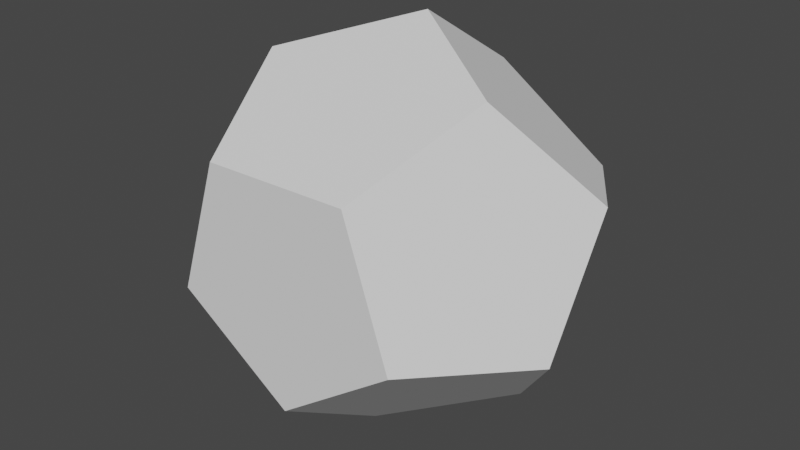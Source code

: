 # Source: Dodecahedron.blend  (saved by Blender 2.92.15; exported with 4.5.12 LTS)
import bpy
from mathutils import Matrix  # noqa: F401  (used for matrix-valued properties, if any)

bpy.ops.wm.read_factory_settings(use_empty=True)
scene = bpy.context.scene
scene.name = 'Scene'

# ---- collections
col_collection = bpy.data.collections.new('Collection'); scene.collection.children.link(col_collection)

# ---- world
world_world = bpy.data.worlds.new('World'); scene.world = world_world
world_world.use_nodes = True; world_world.node_tree.nodes.clear()
_N = world_world.node_tree.nodes; _L = world_world.node_tree.links
n0 = _N.new('ShaderNodeOutputWorld'); n0.name = 'World Output'; n0.location = (300, 300)
n1 = _N.new('ShaderNodeBackground'); n1.name = 'Background'; n1.location = (10, 300)
n1.inputs[0].default_value = (0.05088, 0.05088, 0.05088, 1.0)
_L.new(n1.outputs[0], n0.inputs[0])
n0.is_active_output = True
world_world.color = (0.05088, 0.05088, 0.05088)
world_world.use_sun_shadow = False
world_world.sun_shadow_jitter_overblur = 0.0

# ---- meshes
me_solid = bpy.data.meshes.new('Solid')
me_solid.from_pydata([(0.2637, 0.5779, -0.3541), (0.6989, -0.1334, -0.2085), (-0.002381, 0.5779, 0.4414), (0.4328, -0.1334, 0.587), (-0.4328, 0.1334, -0.587), (0.002381, -0.5779, -0.4414), (-0.6989, 0.1334, 0.2085), (-0.2637, -0.5779, 0.3541), (0.4305, 0.1374, -0.5716), (5.584e-07, -0.1374, -0.7156), (-5.584e-07, 0.1374, 0.7156), (-0.4305, -0.1374, 0.5716), (0.429, 0.5794, 0.1435), (0.698, 0.1398, 0.2334), (-0.698, -0.1398, -0.2334), (-0.429, -0.5794, -0.1435), (-0.2699, 0.5755, -0.3636), (-0.4343, 0.5755, 0.1281), (0.4343, -0.5755, -0.1281), (0.2699, -0.5755, 0.3636)], [], [(0, 8, 4, 16), (8, 9, 4), (0, 12, 1, 8), (12, 13, 1), (0, 16, 2, 12), (16, 17, 2), (8, 1, 5, 9), (1, 18, 5), (12, 2, 3, 13), (2, 10, 3), (16, 4, 6, 17), (4, 14, 6), (9, 5, 14, 4), (5, 15, 14), (6, 11, 2, 17), (11, 10, 2), (3, 19, 1, 13), (19, 18, 1), (7, 15, 18, 19), (15, 5, 18), (7, 11, 14, 15), (11, 6, 14), (7, 19, 10, 11), (19, 3, 10)])
me_solid.use_remesh_fix_poles = True
me_solid.use_remesh_preserve_attributes = False
me_solid.update()

# ---- objects
ob_dodecahderon = bpy.data.objects.new('Dodecahderon', me_solid)

# ---- transforms, parenting, visibility, modifiers, constraints
ob_dodecahderon.location = (0.0, 0.0, 0.0)
ob_dodecahderon.lineart.crease_threshold = 0.0

# ---- collection membership
col_collection.objects.link(ob_dodecahderon)

# ---- scene / render settings (as saved in the file)
scene.frame_start = 1; scene.frame_end = 250; scene.frame_set(1)
scene.render.engine = 'BLENDER_EEVEE_NEXT'
scene.cycles.use_denoising = False
scene.cycles.samples = 128
scene.cycles.sampling_pattern = 'TABULATED_SOBOL'
scene.cycles.use_adaptive_sampling = False
scene.cycles.use_light_tree = False
scene.view_settings.view_transform = 'Filmic'
bpy.context.view_layer.update()

# ---- added for rendering (the .blend has no active camera and no usable light): camera, sun
cam_auto = bpy.data.cameras.new('AutoCamera')
cam_auto.lens = 50.0
cam_auto.sensor_width = 36.0
cam_auto.clip_end = 1000.0
ob_auto_camera = bpy.data.objects.new('AutoCamera', cam_auto)
scene.collection.objects.link(ob_auto_camera)
ob_auto_camera.location = (2.13902, -2.56682, 1.71121)
ob_auto_camera.rotation_euler = (1.09748, -7.21219e-08, 0.694738)
scene.camera = ob_auto_camera
light_auto_sun = bpy.data.lights.new('AutoSun', 'SUN')
light_auto_sun.energy = 3.0
light_auto_sun.angle = 0.0523599
ob_auto_sun = bpy.data.objects.new('AutoSun', light_auto_sun)
scene.collection.objects.link(ob_auto_sun)
ob_auto_sun.rotation_euler = (0.872665, 0.174533, 0.523599)
bpy.context.view_layer.update()
